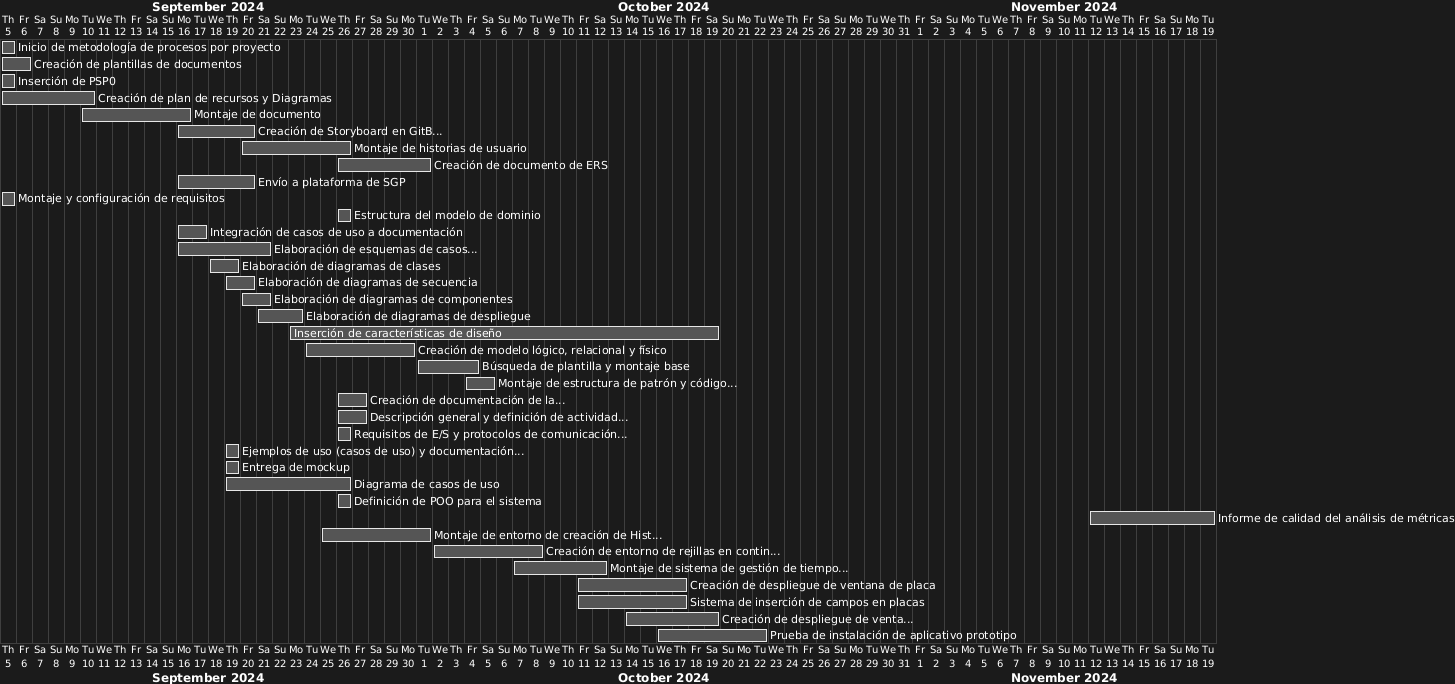

The diagram above was rendered by PlantUML. Its source (embedded in the PNG):
@startgantt
Project starts 2024/09/05
[Inicio de metodología de procesos por proyecto] starts 2024/09/05 and ends 2024/09/05
[Creación de plantillas de documentos] starts 2024/09/05 and ends 2024/09/06
[Inserción de PSP0] starts 2024/09/05 and ends 2024/09/05
[Creación de plan de recursos y Diagramas] starts 2024/09/05 and ends 2024/09/10
[Montaje de documento] starts 2024/09/10 and ends 2024/09/16
[Creación de Storyboard en GitB...] starts 2024/09/16 and ends 2024/09/20
[Montaje de historias de usuario] starts 2024/09/20 and ends 2024/09/26
[Creación de documento de ERS] starts 2024/09/26 and ends 2024/10/01
[Envío a plataforma de SGP] starts 2024/09/16 and ends 2024/09/20
[Montaje y configuración de requisitos] starts 2024/09/05 and ends 2024/09/05
[Estructura del modelo de dominio] starts 2024/09/26 and ends 2024/09/26
[Integración de casos de uso a documentación] starts 2024/09/16 and ends 2024/09/17
[Elaboración de esquemas de casos...] starts 2024/09/16 and ends 2024/09/21
[Elaboración de diagramas de clases] starts 2024/09/18 and ends 2024/09/19
[Elaboración de diagramas de secuencia] starts 2024/09/19 and ends 2024/09/20
[Elaboración de diagramas de componentes] starts 2024/09/20 and ends 2024/09/21
[Elaboración de diagramas de despliegue] starts 2024/09/21 and ends 2024/09/23
[Inserción de características de diseño] starts 2024/09/23 and ends 2024/10/19
[Creación de modelo lógico, relacional y físico] starts 2024/09/24 and ends 2024/09/30
[Búsqueda de plantilla y montaje base] starts 2024/10/01 and ends 2024/10/04
[Montaje de estructura de patrón y código...] starts 2024/10/04 and ends 2024/10/05
[Creación de documentación de la...] starts 2024/09/26 and ends 2024/09/27
[Descripción general y definición de actividad...] starts 2024/09/26 and ends 2024/09/27
[Requisitos de E/S y protocolos de comunicación...] starts 2024/09/26 and ends 2024/09/26
[Ejemplos de uso (casos de uso) y documentación...] starts 2024/09/19 and ends 2024/09/19
[Entrega de mockup] starts 2024/09/19 and ends 2024/09/19
[Diagrama de casos de uso] starts 2024/09/19 and ends 2024/09/26
[Definición de POO para el sistema] starts 2024/09/26 and ends 2024/09/26
[Informe de calidad del análisis de métricas] starts 2024/11/12 and ends 2024/11/19
[Montaje de entorno de creación de Hist...] starts 2024/09/25 and ends 2024/10/01
[Creación de entorno de rejillas en contin...] starts 2024/10/02 and ends 2024/10/08
[Montaje de sistema de gestión de tiempo...] starts 2024/10/07 and ends 2024/10/12
[Creación de despliegue de ventana de placa] starts 2024/10/11 and ends 2024/10/17
[Sistema de inserción de campos en placas] starts 2024/10/11 and ends 2024/10/17
[Creación de despliegue de venta...] starts 2024/10/14 and ends 2024/10/19
[Prueba de instalación de aplicativo prototipo] starts 2024/10/16 and ends 2024/10/22
@endgantt